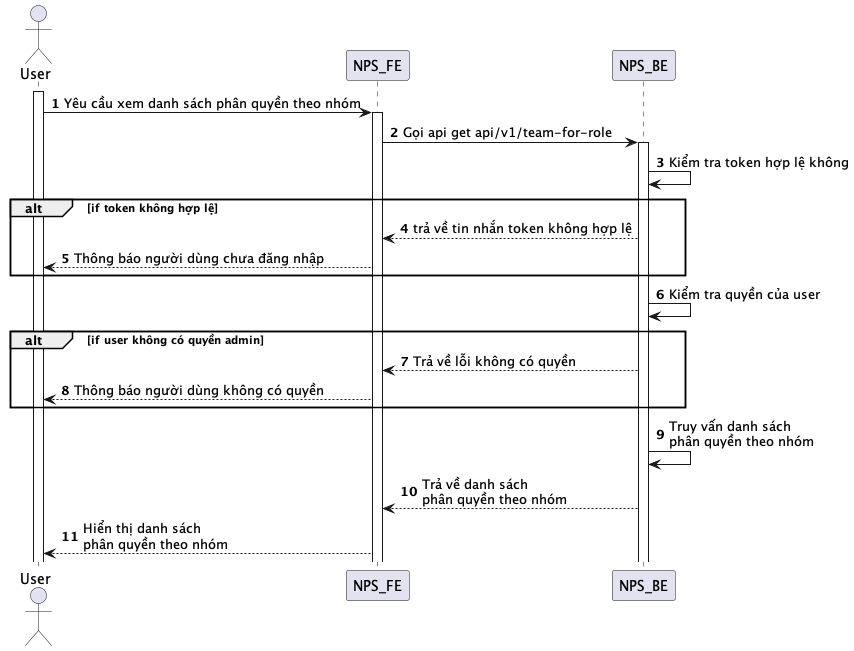

The diagram above was rendered by PlantUML. Its source (embedded in the PNG):
@startuml
autonumber
actor User
activate User
User -> NPS_FE: Yêu cầu xem danh sách phân quyền theo nhóm
activate NPS_FE
NPS_FE -> NPS_BE: Gọi api get api/v1/team-for-role
activate NPS_BE
NPS_BE -> NPS_BE: Kiểm tra token hợp lệ không
alt if token không hợp lệ
NPS_BE --> NPS_FE: trả về tin nhắn token không hợp lệ
NPS_FE --> User: Thông báo người dùng chưa đăng nhập
end
NPS_BE -> NPS_BE: Kiểm tra quyền của user
alt if user không có quyền admin
NPS_BE --> NPS_FE: Trả về lỗi không có quyền
NPS_FE --> User: Thông báo người dùng không có quyền
end
NPS_BE -> NPS_BE: Truy vấn danh sách\nphân quyền theo nhóm
NPS_BE --> NPS_FE: Trả về danh sách\nphân quyền theo nhóm
NPS_FE --> User: Hiển thị danh sách\nphân quyền theo nhóm
@enduml